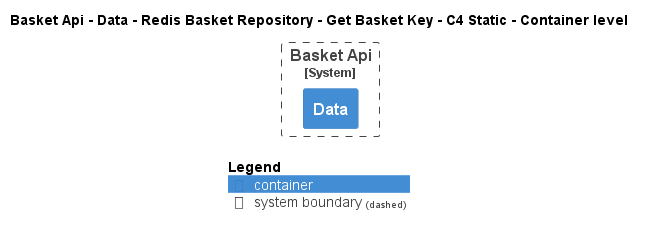

The diagram above was rendered by PlantUML. Its source (embedded in the PNG):
@startuml
!pragma layout smetana
!include ..\..\..\..\..\..\..\..\.c4s\C4_Container.puml

AddElementTag("state:new", $bgColor=green, $fontColor=#ffffff, $borderColor=green, $shadowing="False")
AddElementTag("state:changed", $bgColor=orange, $fontColor=#ffffff, $borderColor=orange, $shadowing="False")
AddElementTag("state:removed", $bgColor=red, $fontColor=#ffffff, $borderColor=red, $shadowing="False")

AddRelTag("state:new", $textColor=green, $lineColor=green)
AddRelTag("state:changed", $textColor=orange, $lineColor=orange)
AddRelTag("state:removed", $textColor=red, $lineColor=red)

SHOW_PERSON_PORTRAIT()
LAYOUT_TOP_DOWN()

skinparam linetype polyline

title Basket Api - Data - Redis Basket Repository - Get Basket Key - C4 Static - Container level


System_Boundary(dotnet.eShop.Architecture.SoftwareSystems.BasketApi, "Basket Api") {
    Container(dotnet.eShop.Architecture.SoftwareSystems.BasketApi.Containers.Data, "Data", "", "")
}



SHOW_LEGEND()
@enduml